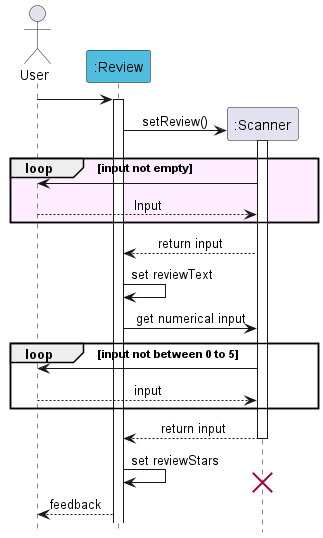

The diagram above was rendered by PlantUML. Its source (embedded in the PNG):
@startuml
!include ../style.puml

'review1, class diagram'
actor User

participant ":Review" as Review COLOR_MOVIE
User -> Review
activate Review

create ":Scanner" as Scanner
Review -> Scanner : setReview()
activate Scanner

loop COLOR_BLOCK input not empty

    Scanner -> User
    User --> Scanner : Input
end

Scanner --> Review : return input
Review -> Review : set reviewText

Review -> Scanner : get numerical input

loop input not between 0 to 5
    Scanner -> User
    User --> Scanner : input
end

Scanner --> Review : return input
deactivate Scanner

Review -> Review : set reviewStars
destroy Scanner

Review --> User : feedback
@enduml